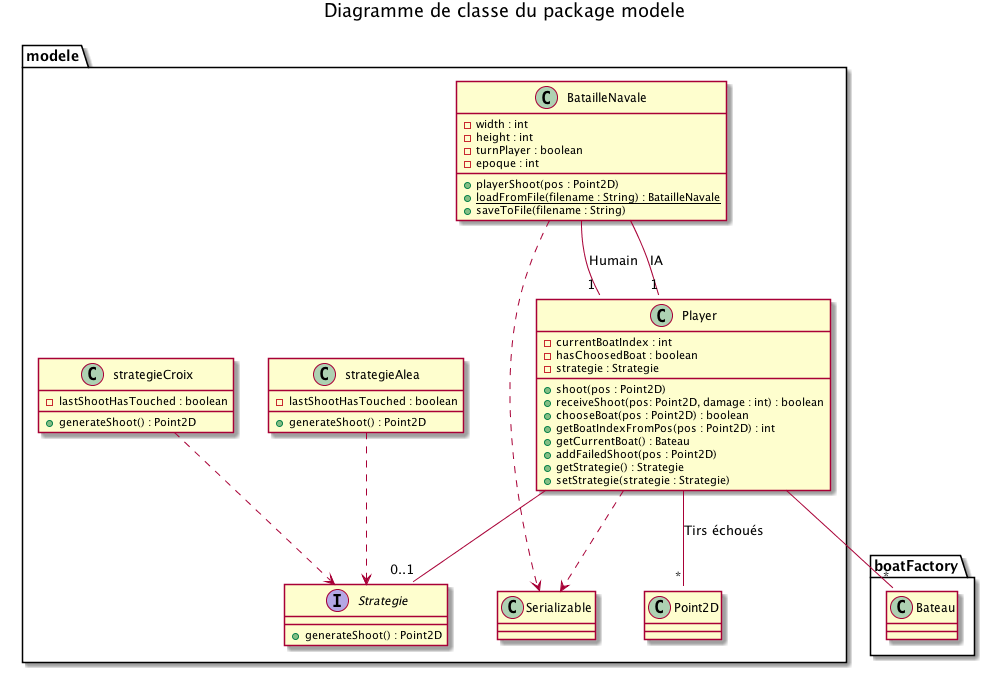

The diagram above was rendered by PlantUML. Its source (embedded in the PNG):
@startuml

title Diagramme de classe du package modele

package modele {

    class Player {
        - currentBoatIndex : int
        - hasChoosedBoat : boolean
        - strategie : Strategie
        + shoot(pos : Point2D)
        + receiveShoot(pos: Point2D, damage : int) : boolean
        + chooseBoat(pos : Point2D) : boolean
        + getBoatIndexFromPos(pos : Point2D) : int
        + getCurrentBoat() : Bateau
        + addFailedShoot(pos : Point2D)
        + getStrategie() : Strategie
        + setStrategie(strategie : Strategie)
    }
    Player --"*" boatFactory.Bateau
    Player -- "*" Point2D : "Tirs échoués"
    Player -- "0..1" Strategie
    Player ..> Serializable

    class BatailleNavale {
        - width : int
        - height : int
        - turnPlayer : boolean
        - epoque : int
        + playerShoot(pos : Point2D)
        + {static} loadFromFile(filename : String) : BatailleNavale
        + saveToFile(filename : String)
    }
    
    Interface Strategie {
        + generateShoot() : Point2D
    }
    
    class strategieAlea{
        - lastShootHasTouched : boolean
        + generateShoot() : Point2D
    }
    
    class strategieCroix{
        - lastShootHasTouched : boolean
        + generateShoot() : Point2D
    }
    
    
    strategieAlea ..> Strategie
    strategieCroix ..> Strategie
    BatailleNavale --"1" Player : "Humain"
    BatailleNavale --"1" Player : "IA"
    BatailleNavale ..> Serializable
}


@enduml